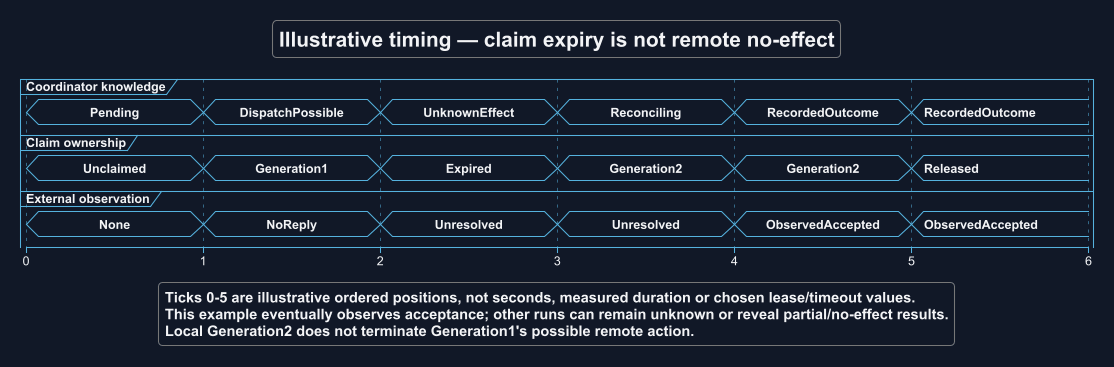

The diagram above was rendered by PlantUML. Its source (embedded in the PNG):
@startuml
!theme cyborg
skinparam backgroundColor #111827
skinparam defaultFontColor #F3F4F6
skinparam ArrowColor #CBD5E1
title Illustrative timing — claim expiry is not remote no-effect
skinparam backgroundColor #111827
skinparam shadowing false
skinparam defaultFontName Arial

concise "Coordinator knowledge" as K
concise "Claim ownership" as C
concise "External observation" as E
scale 1 as 170 pixels
@0
K is Pending
C is Unclaimed
E is None
@1
K is DispatchPossible
C is Generation1
E is NoReply
@2
K is UnknownEffect
C is Expired
E is Unresolved
@3
K is Reconciling
C is Generation2
E is Unresolved
@4
K is RecordedOutcome
C is Generation2
E is ObservedAccepted
@5
K is RecordedOutcome
C is Released
E is ObservedAccepted
legend bottom
 Ticks 0-5 are illustrative ordered positions, not seconds, measured duration or chosen lease/timeout values.
 This example eventually observes acceptance; other runs can remain unknown or reveal partial/no-effect results.
 Local Generation2 does not terminate Generation1's possible remote action.
endlegend
@enduml